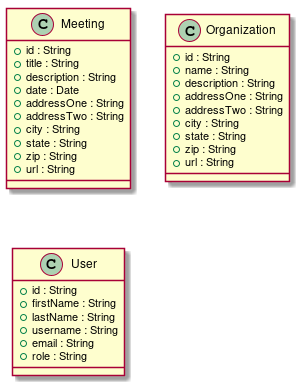

The diagram above was rendered by PlantUML. Its source (embedded in the PNG):
@startuml
class Meeting {
    +id : String
    +title : String
    +description : String
    +date : Date
    +addressOne : String
    +addressTwo : String
    +city : String
    +state : String
    +zip : String
    +url : String
}

class Organization {
    +id : String
    +name : String
    +description : String
    +addressOne : String
    +addressTwo : String
    +city : String
    +state : String
    +zip : String
    +url : String
}

class User {
    +id : String
    +firstName : String
    +lastName : String
    +username : String
    +email : String
    +role : String
}
@enduml